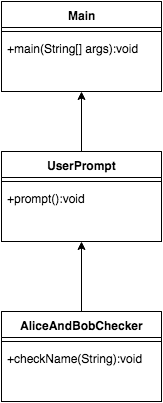

The diagram above was exported from draw.io. Its source (the exported page's mxGraphModel, read from the mxfile embedded in the PNG):
<mxGraphModel dx="790" dy="477" grid="1" gridSize="10" guides="1" tooltips="1" connect="1" arrows="1" fold="1" page="1" pageScale="1" pageWidth="850" pageHeight="1100" background="#ffffff" math="0" shadow="0">
  <root>
    <mxCell id="0" />
    <mxCell id="1" parent="0" />
    <mxCell id="7005ea1f6e5d47de-1" value="Main" style="swimlane;html=1;fontStyle=1;align=center;verticalAlign=top;childLayout=stackLayout;horizontal=1;startSize=26;horizontalStack=0;resizeParent=1;resizeLast=0;collapsible=1;marginBottom=0;swimlaneFillColor=#ffffff;" vertex="1" parent="1">
      <mxGeometry x="70" width="160" height="90" as="geometry" />
    </mxCell>
    <mxCell id="7005ea1f6e5d47de-3" value="" style="line;html=1;strokeWidth=1;fillColor=none;align=left;verticalAlign=middle;spacingTop=-1;spacingLeft=3;spacingRight=3;rotatable=0;labelPosition=right;points=[];portConstraint=eastwest;" vertex="1" parent="7005ea1f6e5d47de-1">
      <mxGeometry y="26" width="160" height="8" as="geometry" />
    </mxCell>
    <mxCell id="7005ea1f6e5d47de-4" value="+main(String[] args):void" style="text;html=1;strokeColor=none;fillColor=none;align=left;verticalAlign=top;spacingLeft=4;spacingRight=4;whiteSpace=wrap;overflow=hidden;rotatable=0;points=[[0,0.5],[1,0.5]];portConstraint=eastwest;" vertex="1" parent="7005ea1f6e5d47de-1">
      <mxGeometry y="34" width="160" height="26" as="geometry" />
    </mxCell>
    <mxCell id="7005ea1f6e5d47de-5" value="UserPrompt" style="swimlane;html=1;fontStyle=1;align=center;verticalAlign=top;childLayout=stackLayout;horizontal=1;startSize=26;horizontalStack=0;resizeParent=1;resizeLast=0;collapsible=1;marginBottom=0;swimlaneFillColor=#ffffff;" vertex="1" parent="1">
      <mxGeometry x="70" y="150" width="160" height="90" as="geometry" />
    </mxCell>
    <mxCell id="7005ea1f6e5d47de-7" value="" style="line;html=1;strokeWidth=1;fillColor=none;align=left;verticalAlign=middle;spacingTop=-1;spacingLeft=3;spacingRight=3;rotatable=0;labelPosition=right;points=[];portConstraint=eastwest;" vertex="1" parent="7005ea1f6e5d47de-5">
      <mxGeometry y="26" width="160" height="8" as="geometry" />
    </mxCell>
    <mxCell id="7005ea1f6e5d47de-8" value="+prompt():void" style="text;html=1;strokeColor=none;fillColor=none;align=left;verticalAlign=top;spacingLeft=4;spacingRight=4;whiteSpace=wrap;overflow=hidden;rotatable=0;points=[[0,0.5],[1,0.5]];portConstraint=eastwest;" vertex="1" parent="7005ea1f6e5d47de-5">
      <mxGeometry y="34" width="160" height="26" as="geometry" />
    </mxCell>
    <mxCell id="7005ea1f6e5d47de-9" value="AliceAndBobChecker" style="swimlane;html=1;fontStyle=1;align=center;verticalAlign=top;childLayout=stackLayout;horizontal=1;startSize=26;horizontalStack=0;resizeParent=1;resizeLast=0;collapsible=1;marginBottom=0;swimlaneFillColor=#ffffff;" vertex="1" parent="1">
      <mxGeometry x="70" y="310" width="160" height="90" as="geometry" />
    </mxCell>
    <mxCell id="7005ea1f6e5d47de-11" value="" style="line;html=1;strokeWidth=1;fillColor=none;align=left;verticalAlign=middle;spacingTop=-1;spacingLeft=3;spacingRight=3;rotatable=0;labelPosition=right;points=[];portConstraint=eastwest;" vertex="1" parent="7005ea1f6e5d47de-9">
      <mxGeometry y="26" width="160" height="8" as="geometry" />
    </mxCell>
    <mxCell id="7005ea1f6e5d47de-12" value="+checkName(String):void" style="text;html=1;strokeColor=none;fillColor=none;align=left;verticalAlign=top;spacingLeft=4;spacingRight=4;whiteSpace=wrap;overflow=hidden;rotatable=0;points=[[0,0.5],[1,0.5]];portConstraint=eastwest;" vertex="1" parent="7005ea1f6e5d47de-9">
      <mxGeometry y="34" width="160" height="26" as="geometry" />
    </mxCell>
    <mxCell id="7005ea1f6e5d47de-13" value="" style="endArrow=classic;html=1;entryX=0.5;entryY=1;exitX=0.5;exitY=0;" edge="1" parent="1" source="7005ea1f6e5d47de-5" target="7005ea1f6e5d47de-1">
      <mxGeometry width="50" height="50" relative="1" as="geometry">
        <mxPoint x="280" y="140" as="sourcePoint" />
        <mxPoint x="330" y="90" as="targetPoint" />
      </mxGeometry>
    </mxCell>
    <mxCell id="7005ea1f6e5d47de-14" value="" style="endArrow=classic;html=1;entryX=0.5;entryY=1;exitX=0.5;exitY=0;" edge="1" parent="1" source="7005ea1f6e5d47de-9" target="7005ea1f6e5d47de-5">
      <mxGeometry width="50" height="50" relative="1" as="geometry">
        <mxPoint x="280" y="310" as="sourcePoint" />
        <mxPoint x="330" y="260" as="targetPoint" />
      </mxGeometry>
    </mxCell>
  </root>
</mxGraphModel>